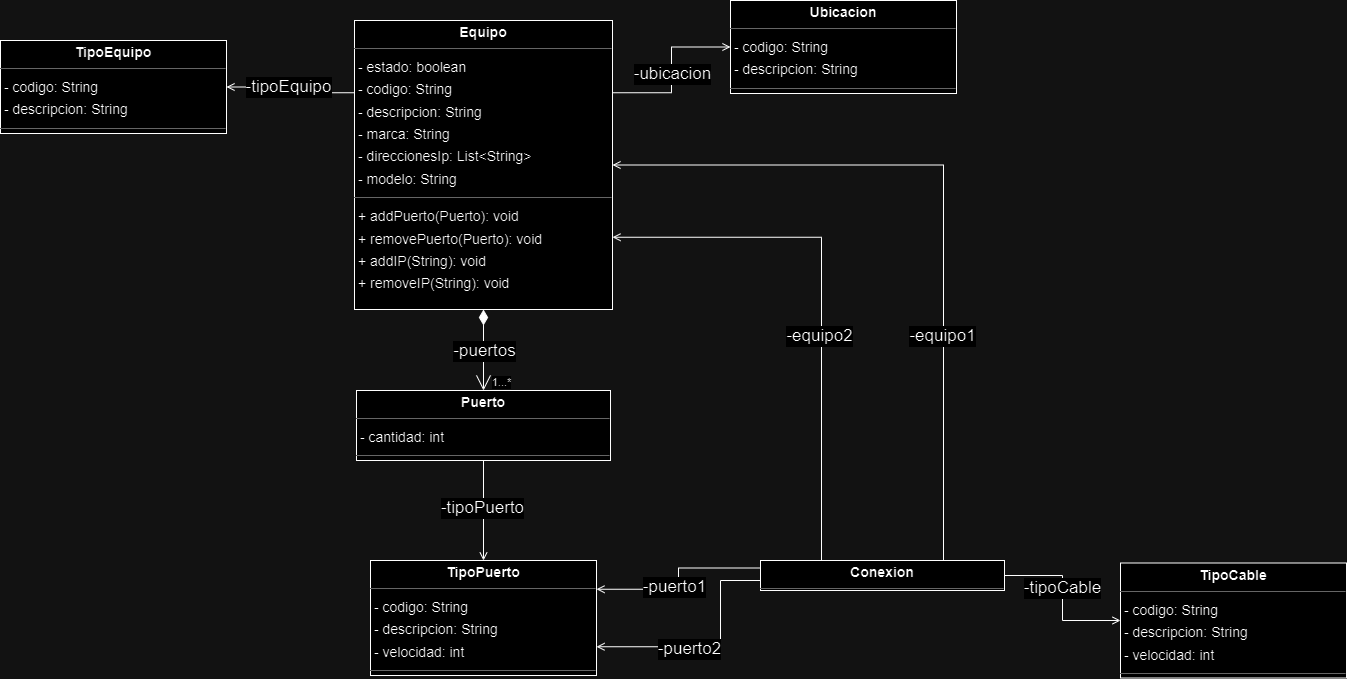

The diagram above was exported from draw.io. Its source (the exported page's mxGraphModel, read from the mxfile embedded in the PNG):
<mxGraphModel dx="2541" dy="1385" grid="1" gridSize="10" guides="1" tooltips="1" connect="1" arrows="1" fold="1" page="0" pageScale="1" pageWidth="827" pageHeight="1169" background="none" math="0" shadow="0">
  <root>
    <mxCell id="0" />
    <mxCell id="1" parent="0" />
    <mxCell id="uOmuZitkRm5P9v67bddL-4" style="edgeStyle=orthogonalEdgeStyle;rounded=0;orthogonalLoop=1;jettySize=auto;html=1;exitX=0;exitY=0.5;exitDx=0;exitDy=0;entryX=1;entryY=0.75;entryDx=0;entryDy=0;strokeColor=default;align=center;verticalAlign=middle;fontFamily=Helvetica;fontSize=11;fontColor=default;labelBackgroundColor=default;startSize=13;endArrow=open;endFill=0;" parent="1" source="node0" target="node1" edge="1">
      <mxGeometry relative="1" as="geometry">
        <Array as="points">
          <mxPoint x="-20" y="310" />
          <mxPoint x="-60" y="310" />
          <mxPoint x="-60" y="376" />
        </Array>
      </mxGeometry>
    </mxCell>
    <mxCell id="uOmuZitkRm5P9v67bddL-15" value="&lt;font style=&quot;font-size: 17px;&quot;&gt;-puerto2&lt;/font&gt;" style="edgeLabel;html=1;align=center;verticalAlign=middle;resizable=0;points=[];" parent="uOmuZitkRm5P9v67bddL-4" vertex="1" connectable="0">
      <mxGeometry x="0.2164" y="2" relative="1" as="geometry">
        <mxPoint as="offset" />
      </mxGeometry>
    </mxCell>
    <mxCell id="uOmuZitkRm5P9v67bddL-12" style="edgeStyle=orthogonalEdgeStyle;rounded=0;orthogonalLoop=1;jettySize=auto;html=1;exitX=0;exitY=0.25;exitDx=0;exitDy=0;entryX=1;entryY=0.25;entryDx=0;entryDy=0;strokeColor=default;align=center;verticalAlign=middle;fontFamily=Helvetica;fontSize=11;fontColor=default;labelBackgroundColor=default;startSize=13;endArrow=open;endFill=0;" parent="1" source="node0" target="node1" edge="1">
      <mxGeometry relative="1" as="geometry" />
    </mxCell>
    <mxCell id="uOmuZitkRm5P9v67bddL-14" value="&lt;span style=&quot;font-size: 17px;&quot;&gt;-puerto1&lt;/span&gt;" style="edgeLabel;html=1;align=center;verticalAlign=middle;resizable=0;points=[];" parent="uOmuZitkRm5P9v67bddL-12" vertex="1" connectable="0">
      <mxGeometry x="0.1556" y="-2" relative="1" as="geometry">
        <mxPoint as="offset" />
      </mxGeometry>
    </mxCell>
    <mxCell id="uOmuZitkRm5P9v67bddL-16" style="edgeStyle=orthogonalEdgeStyle;rounded=0;orthogonalLoop=1;jettySize=auto;html=1;exitX=1;exitY=0.5;exitDx=0;exitDy=0;entryX=0;entryY=0.5;entryDx=0;entryDy=0;strokeColor=default;align=center;verticalAlign=middle;fontFamily=Helvetica;fontSize=11;fontColor=default;labelBackgroundColor=default;startSize=13;endArrow=open;endFill=0;" parent="1" source="node0" target="node5" edge="1">
      <mxGeometry relative="1" as="geometry" />
    </mxCell>
    <mxCell id="uOmuZitkRm5P9v67bddL-17" value="&lt;font style=&quot;font-size: 17px;&quot;&gt;-tipoCable&lt;/font&gt;" style="edgeLabel;html=1;align=center;verticalAlign=middle;resizable=0;points=[];" parent="uOmuZitkRm5P9v67bddL-16" vertex="1" connectable="0">
      <mxGeometry x="-0.1362" y="-1" relative="1" as="geometry">
        <mxPoint as="offset" />
      </mxGeometry>
    </mxCell>
    <mxCell id="uOmuZitkRm5P9v67bddL-18" style="edgeStyle=orthogonalEdgeStyle;rounded=0;orthogonalLoop=1;jettySize=auto;html=1;exitX=0.25;exitY=0;exitDx=0;exitDy=0;entryX=1;entryY=0.75;entryDx=0;entryDy=0;strokeColor=default;align=center;verticalAlign=middle;fontFamily=Helvetica;fontSize=11;fontColor=default;labelBackgroundColor=default;startSize=13;endArrow=open;endFill=0;" parent="1" source="node0" target="node3" edge="1">
      <mxGeometry relative="1" as="geometry" />
    </mxCell>
    <mxCell id="uOmuZitkRm5P9v67bddL-21" value="&lt;font style=&quot;font-size: 17px;&quot;&gt;-equipo2&lt;/font&gt;" style="edgeLabel;html=1;align=center;verticalAlign=middle;resizable=0;points=[];" parent="uOmuZitkRm5P9v67bddL-18" vertex="1" connectable="0">
      <mxGeometry x="-0.1538" y="3" relative="1" as="geometry">
        <mxPoint as="offset" />
      </mxGeometry>
    </mxCell>
    <mxCell id="uOmuZitkRm5P9v67bddL-19" style="edgeStyle=orthogonalEdgeStyle;rounded=0;orthogonalLoop=1;jettySize=auto;html=1;exitX=0.75;exitY=0;exitDx=0;exitDy=0;entryX=1;entryY=0.5;entryDx=0;entryDy=0;strokeColor=default;align=center;verticalAlign=middle;fontFamily=Helvetica;fontSize=11;fontColor=default;labelBackgroundColor=default;startSize=13;endArrow=open;endFill=0;" parent="1" source="node0" target="node3" edge="1">
      <mxGeometry relative="1" as="geometry" />
    </mxCell>
    <mxCell id="uOmuZitkRm5P9v67bddL-20" value="&lt;font style=&quot;font-size: 17px;&quot;&gt;-equipo1&lt;/font&gt;" style="edgeLabel;html=1;align=center;verticalAlign=middle;resizable=0;points=[];" parent="uOmuZitkRm5P9v67bddL-19" vertex="1" connectable="0">
      <mxGeometry x="-0.381" y="2" relative="1" as="geometry">
        <mxPoint as="offset" />
      </mxGeometry>
    </mxCell>
    <mxCell id="node0" value="&lt;p style=&quot;margin:0px;margin-top:4px;text-align:center;&quot;&gt;&lt;b&gt;Conexion&lt;/b&gt;&lt;/p&gt;&lt;hr size=&quot;1&quot;&gt;&lt;p style=&quot;margin:0 0 0 4px;line-height:1.6;&quot;&gt;&lt;br&gt;&lt;/p&gt;&lt;hr size=&quot;1&quot;&gt;&lt;p style=&quot;margin:0 0 0 4px;line-height:1.6;&quot;&gt;&lt;br&gt;&lt;/p&gt;" style="verticalAlign=top;align=left;overflow=fill;fontSize=14;fontFamily=Helvetica;html=1;rounded=0;shadow=0;comic=0;labelBackgroundColor=none;strokeWidth=1;" parent="1" vertex="1">
      <mxGeometry x="-20" y="290" width="244" height="30" as="geometry" />
    </mxCell>
    <mxCell id="uOmuZitkRm5P9v67bddL-1" style="edgeStyle=orthogonalEdgeStyle;rounded=0;orthogonalLoop=1;jettySize=auto;html=1;exitX=0;exitY=0.25;exitDx=0;exitDy=0;entryX=1;entryY=0.5;entryDx=0;entryDy=0;strokeColor=default;align=center;verticalAlign=middle;fontFamily=Helvetica;fontSize=11;fontColor=default;labelBackgroundColor=default;startSize=13;endArrow=open;endFill=0;" parent="1" source="node3" target="node4" edge="1">
      <mxGeometry relative="1" as="geometry" />
    </mxCell>
    <mxCell id="uOmuZitkRm5P9v67bddL-22" value="&lt;font style=&quot;font-size: 17px;&quot;&gt;-tipoEquipo&lt;/font&gt;" style="edgeLabel;html=1;align=center;verticalAlign=middle;resizable=0;points=[];" parent="uOmuZitkRm5P9v67bddL-1" vertex="1" connectable="0">
      <mxGeometry x="0.0764" relative="1" as="geometry">
        <mxPoint as="offset" />
      </mxGeometry>
    </mxCell>
    <mxCell id="uOmuZitkRm5P9v67bddL-2" style="edgeStyle=orthogonalEdgeStyle;rounded=0;orthogonalLoop=1;jettySize=auto;html=1;exitX=0.5;exitY=1;exitDx=0;exitDy=0;entryX=0.5;entryY=0;entryDx=0;entryDy=0;startArrow=diamondThin;startFill=1;endSize=13;startSize=13;endArrow=open;endFill=0;" parent="1" source="node3" target="node6" edge="1">
      <mxGeometry relative="1" as="geometry" />
    </mxCell>
    <mxCell id="uOmuZitkRm5P9v67bddL-9" value="&lt;font style=&quot;font-size: 17px;&quot;&gt;-puertos&lt;/font&gt;" style="edgeLabel;html=1;align=center;verticalAlign=middle;resizable=0;points=[];" parent="uOmuZitkRm5P9v67bddL-2" vertex="1" connectable="0">
      <mxGeometry x="-0.0038" y="-2" relative="1" as="geometry">
        <mxPoint x="2" y="1" as="offset" />
      </mxGeometry>
    </mxCell>
    <mxCell id="uOmuZitkRm5P9v67bddL-10" value="1...*" style="edgeLabel;html=1;align=center;verticalAlign=middle;resizable=0;points=[];" parent="uOmuZitkRm5P9v67bddL-2" vertex="1" connectable="0">
      <mxGeometry x="0.4686" y="-1" relative="1" as="geometry">
        <mxPoint x="18" y="12" as="offset" />
      </mxGeometry>
    </mxCell>
    <mxCell id="uOmuZitkRm5P9v67bddL-6" style="edgeStyle=orthogonalEdgeStyle;rounded=0;orthogonalLoop=1;jettySize=auto;html=1;exitX=1;exitY=0.25;exitDx=0;exitDy=0;entryX=0;entryY=0.5;entryDx=0;entryDy=0;strokeColor=default;align=center;verticalAlign=middle;fontFamily=Helvetica;fontSize=11;fontColor=default;labelBackgroundColor=default;startSize=13;endArrow=open;endFill=0;" parent="1" source="node3" target="node2" edge="1">
      <mxGeometry relative="1" as="geometry" />
    </mxCell>
    <mxCell id="uOmuZitkRm5P9v67bddL-7" value="&lt;font style=&quot;font-size: 17px;&quot;&gt;-ubicacion&lt;/font&gt;" style="edgeLabel;html=1;align=center;verticalAlign=middle;resizable=0;points=[];rounded=0;strokeColor=default;fontFamily=Helvetica;fontSize=11;fontColor=default;labelBackgroundColor=default;" parent="uOmuZitkRm5P9v67bddL-6" vertex="1" connectable="0">
      <mxGeometry x="-0.0594" relative="1" as="geometry">
        <mxPoint as="offset" />
      </mxGeometry>
    </mxCell>
    <mxCell id="node3" value="&lt;p style=&quot;margin:0px;margin-top:4px;text-align:center;&quot;&gt;&lt;b&gt;Equipo&lt;/b&gt;&lt;/p&gt;&lt;hr size=&quot;1&quot;&gt;&lt;p style=&quot;margin:0 0 0 4px;line-height:1.6;&quot;&gt;- estado: boolean&lt;br&gt;- codigo: String&lt;br&gt;- descripcion: String&lt;br&gt;- marca: String&lt;br&gt;- direccionesIp: List&amp;lt;String&amp;gt;&lt;br&gt;- modelo: String&lt;/p&gt;&lt;hr size=&quot;1&quot;&gt;&lt;p style=&quot;margin:0 0 0 4px;line-height:1.6;&quot;&gt;+ addPuerto(Puerto): void&lt;br&gt;+ removePuerto(Puerto): void&lt;br&gt;+ addIP(String): void&lt;br&gt;+ removeIP(String): void&lt;br&gt;&lt;/p&gt;" style="verticalAlign=top;align=left;overflow=fill;fontSize=14;fontFamily=Helvetica;html=1;rounded=0;shadow=0;comic=0;labelBackgroundColor=none;strokeWidth=1;" parent="1" vertex="1">
      <mxGeometry x="-426" y="-250" width="258" height="289" as="geometry" />
    </mxCell>
    <mxCell id="uOmuZitkRm5P9v67bddL-3" style="edgeStyle=orthogonalEdgeStyle;rounded=0;orthogonalLoop=1;jettySize=auto;html=1;exitX=0.5;exitY=1;exitDx=0;exitDy=0;entryX=0.5;entryY=0;entryDx=0;entryDy=0;startSize=13;endArrow=open;endFill=0;" parent="1" source="node6" target="node1" edge="1">
      <mxGeometry relative="1" as="geometry" />
    </mxCell>
    <mxCell id="uOmuZitkRm5P9v67bddL-11" value="&lt;font style=&quot;font-size: 17px;&quot;&gt;-tipoPuerto&lt;/font&gt;" style="edgeLabel;html=1;align=center;verticalAlign=middle;resizable=0;points=[];" parent="uOmuZitkRm5P9v67bddL-3" vertex="1" connectable="0">
      <mxGeometry x="-0.0446" y="-2" relative="1" as="geometry">
        <mxPoint as="offset" />
      </mxGeometry>
    </mxCell>
    <mxCell id="node6" value="&lt;p style=&quot;margin:0px;margin-top:4px;text-align:center;&quot;&gt;&lt;b&gt;Puerto&lt;/b&gt;&lt;/p&gt;&lt;hr size=&quot;1&quot;&gt;&lt;p style=&quot;margin:0 0 0 4px;line-height:1.6;&quot;&gt;- cantidad: int&lt;/p&gt;&lt;hr size=&quot;1&quot;&gt;&lt;p style=&quot;margin:0 0 0 4px;line-height:1.6;&quot;&gt;&lt;br&gt;&lt;/p&gt;" style="verticalAlign=top;align=left;overflow=fill;fontSize=14;fontFamily=Helvetica;html=1;rounded=0;shadow=0;comic=0;labelBackgroundColor=none;strokeWidth=1;" parent="1" vertex="1">
      <mxGeometry x="-424" y="120" width="254" height="70" as="geometry" />
    </mxCell>
    <mxCell id="node5" value="&lt;p style=&quot;margin:0px;margin-top:4px;text-align:center;&quot;&gt;&lt;b&gt;TipoCable&lt;/b&gt;&lt;/p&gt;&lt;hr size=&quot;1&quot;&gt;&lt;p style=&quot;margin:0 0 0 4px;line-height:1.6;&quot;&gt;- codigo: String&lt;br&gt;- descripcion: String&lt;br&gt;- velocidad: int&lt;/p&gt;&lt;hr size=&quot;1&quot;&gt;&lt;p style=&quot;margin:0 0 0 4px;line-height:1.6;&quot;&gt;&lt;br&gt;&lt;/p&gt;" style="verticalAlign=top;align=left;overflow=fill;fontSize=14;fontFamily=Helvetica;html=1;rounded=0;shadow=0;comic=0;labelBackgroundColor=none;strokeWidth=1;" parent="1" vertex="1">
      <mxGeometry x="340" y="292.5" width="226" height="115" as="geometry" />
    </mxCell>
    <mxCell id="node4" value="&lt;p style=&quot;margin:0px;margin-top:4px;text-align:center;&quot;&gt;&lt;b&gt;TipoEquipo&lt;/b&gt;&lt;/p&gt;&lt;hr size=&quot;1&quot;&gt;&lt;p style=&quot;margin:0 0 0 4px;line-height:1.6;&quot;&gt;- codigo: String&lt;br&gt;- descripcion: String&lt;/p&gt;&lt;hr size=&quot;1&quot;&gt;&lt;p style=&quot;margin:0 0 0 4px;line-height:1.6;&quot;&gt;&lt;br&gt;&lt;/p&gt;" style="verticalAlign=top;align=left;overflow=fill;fontSize=14;fontFamily=Helvetica;html=1;rounded=0;shadow=0;comic=0;labelBackgroundColor=none;strokeWidth=1;" parent="1" vertex="1">
      <mxGeometry x="-780" y="-230" width="226" height="93" as="geometry" />
    </mxCell>
    <mxCell id="node1" value="&lt;p style=&quot;margin:0px;margin-top:4px;text-align:center;&quot;&gt;&lt;b&gt;TipoPuerto&lt;/b&gt;&lt;/p&gt;&lt;hr size=&quot;1&quot;&gt;&lt;p style=&quot;margin:0 0 0 4px;line-height:1.6;&quot;&gt;- codigo: String&lt;br&gt;- descripcion: String&lt;br&gt;- velocidad: int&lt;/p&gt;&lt;hr size=&quot;1&quot;&gt;&lt;p style=&quot;margin:0 0 0 4px;line-height:1.6;&quot;&gt;&lt;br&gt;&lt;/p&gt;" style="verticalAlign=top;align=left;overflow=fill;fontSize=14;fontFamily=Helvetica;html=1;rounded=0;shadow=0;comic=0;labelBackgroundColor=none;strokeWidth=1;" parent="1" vertex="1">
      <mxGeometry x="-410" y="290" width="226" height="115" as="geometry" />
    </mxCell>
    <mxCell id="node2" value="&lt;p style=&quot;margin:0px;margin-top:4px;text-align:center;&quot;&gt;&lt;b&gt;Ubicacion&lt;/b&gt;&lt;/p&gt;&lt;hr size=&quot;1&quot;&gt;&lt;p style=&quot;margin:0 0 0 4px;line-height:1.6;&quot;&gt;- codigo: String&lt;br&gt;- descripcion: String&lt;/p&gt;&lt;hr size=&quot;1&quot;&gt;&lt;p style=&quot;margin:0 0 0 4px;line-height:1.6;&quot;&gt;&lt;br&gt;&lt;/p&gt;" style="verticalAlign=top;align=left;overflow=fill;fontSize=14;fontFamily=Helvetica;html=1;rounded=0;shadow=0;comic=0;labelBackgroundColor=none;strokeWidth=1;" parent="1" vertex="1">
      <mxGeometry x="-50" y="-270" width="226" height="93" as="geometry" />
    </mxCell>
  </root>
</mxGraphModel>